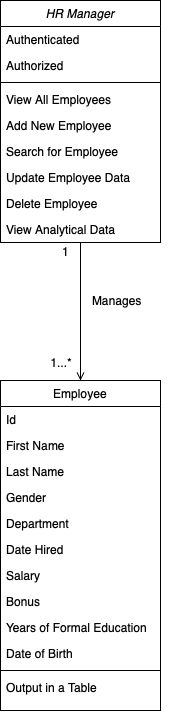

The diagram above was exported from draw.io. Its source (the exported page's mxGraphModel, read from the mxfile embedded in the PNG):
<mxGraphModel dx="788" dy="516" grid="1" gridSize="10" guides="1" tooltips="1" connect="1" arrows="1" fold="1" page="1" pageScale="1" pageWidth="827" pageHeight="1169" math="0" shadow="0">
  <root>
    <mxCell id="WIyWlLk6GJQsqaUBKTNV-0" />
    <mxCell id="WIyWlLk6GJQsqaUBKTNV-1" parent="WIyWlLk6GJQsqaUBKTNV-0" />
    <mxCell id="zkfFHV4jXpPFQw0GAbJ--26" value="" style="endArrow=open;shadow=0;strokeWidth=1;strokeColor=#000000;rounded=0;endFill=1;edgeStyle=elbowEdgeStyle;elbow=vertical;" parent="WIyWlLk6GJQsqaUBKTNV-1" source="zkfFHV4jXpPFQw0GAbJ--0" target="zkfFHV4jXpPFQw0GAbJ--17" edge="1">
      <mxGeometry x="0.5" y="41" relative="1" as="geometry">
        <mxPoint x="380" y="192" as="sourcePoint" />
        <mxPoint x="540" y="192" as="targetPoint" />
        <mxPoint x="-40" y="32" as="offset" />
      </mxGeometry>
    </mxCell>
    <mxCell id="zkfFHV4jXpPFQw0GAbJ--27" value="1" style="resizable=0;align=left;verticalAlign=bottom;labelBackgroundColor=none;fontSize=12;" parent="zkfFHV4jXpPFQw0GAbJ--26" connectable="0" vertex="1">
      <mxGeometry x="-1" relative="1" as="geometry">
        <mxPoint x="-20" y="18" as="offset" />
      </mxGeometry>
    </mxCell>
    <mxCell id="zkfFHV4jXpPFQw0GAbJ--28" value="1...*" style="resizable=0;align=right;verticalAlign=bottom;labelBackgroundColor=none;fontSize=12;" parent="zkfFHV4jXpPFQw0GAbJ--26" connectable="0" vertex="1">
      <mxGeometry x="1" relative="1" as="geometry">
        <mxPoint x="-7" y="-9.67" as="offset" />
      </mxGeometry>
    </mxCell>
    <mxCell id="zkfFHV4jXpPFQw0GAbJ--0" value="HR Manager" style="swimlane;fontStyle=2;align=center;verticalAlign=top;childLayout=stackLayout;horizontal=1;startSize=26;horizontalStack=0;resizeParent=1;resizeLast=0;collapsible=1;marginBottom=0;rounded=0;shadow=0;strokeWidth=1;" parent="WIyWlLk6GJQsqaUBKTNV-1" vertex="1">
      <mxGeometry x="370" y="70" width="160" height="242" as="geometry">
        <mxRectangle x="230" y="140" width="160" height="26" as="alternateBounds" />
      </mxGeometry>
    </mxCell>
    <mxCell id="zkfFHV4jXpPFQw0GAbJ--1" value="Authenticated" style="text;align=left;verticalAlign=top;spacingLeft=4;spacingRight=4;overflow=hidden;rotatable=0;points=[[0,0.5],[1,0.5]];portConstraint=eastwest;" parent="zkfFHV4jXpPFQw0GAbJ--0" vertex="1">
      <mxGeometry y="26" width="160" height="26" as="geometry" />
    </mxCell>
    <mxCell id="zkfFHV4jXpPFQw0GAbJ--2" value="Authorized" style="text;align=left;verticalAlign=top;spacingLeft=4;spacingRight=4;overflow=hidden;rotatable=0;points=[[0,0.5],[1,0.5]];portConstraint=eastwest;rounded=0;shadow=0;html=0;" parent="zkfFHV4jXpPFQw0GAbJ--0" vertex="1">
      <mxGeometry y="52" width="160" height="26" as="geometry" />
    </mxCell>
    <mxCell id="zkfFHV4jXpPFQw0GAbJ--4" value="" style="line;html=1;strokeWidth=1;align=left;verticalAlign=middle;spacingTop=-1;spacingLeft=3;spacingRight=3;rotatable=0;labelPosition=right;points=[];portConstraint=eastwest;" parent="zkfFHV4jXpPFQw0GAbJ--0" vertex="1">
      <mxGeometry y="78" width="160" height="8" as="geometry" />
    </mxCell>
    <mxCell id="zkfFHV4jXpPFQw0GAbJ--5" value="View All Employees" style="text;align=left;verticalAlign=top;spacingLeft=4;spacingRight=4;overflow=hidden;rotatable=0;points=[[0,0.5],[1,0.5]];portConstraint=eastwest;" parent="zkfFHV4jXpPFQw0GAbJ--0" vertex="1">
      <mxGeometry y="86" width="160" height="26" as="geometry" />
    </mxCell>
    <mxCell id="qp7Ts-NVJWxZlWdhNAxl-4" value="Add New Employee" style="text;align=left;verticalAlign=top;spacingLeft=4;spacingRight=4;overflow=hidden;rotatable=0;points=[[0,0.5],[1,0.5]];portConstraint=eastwest;" vertex="1" parent="zkfFHV4jXpPFQw0GAbJ--0">
      <mxGeometry y="112" width="160" height="26" as="geometry" />
    </mxCell>
    <mxCell id="qp7Ts-NVJWxZlWdhNAxl-6" value="Search for Employee" style="text;align=left;verticalAlign=top;spacingLeft=4;spacingRight=4;overflow=hidden;rotatable=0;points=[[0,0.5],[1,0.5]];portConstraint=eastwest;" vertex="1" parent="zkfFHV4jXpPFQw0GAbJ--0">
      <mxGeometry y="138" width="160" height="26" as="geometry" />
    </mxCell>
    <mxCell id="qp7Ts-NVJWxZlWdhNAxl-7" value="Update Employee Data" style="text;align=left;verticalAlign=top;spacingLeft=4;spacingRight=4;overflow=hidden;rotatable=0;points=[[0,0.5],[1,0.5]];portConstraint=eastwest;" vertex="1" parent="zkfFHV4jXpPFQw0GAbJ--0">
      <mxGeometry y="164" width="160" height="26" as="geometry" />
    </mxCell>
    <mxCell id="qp7Ts-NVJWxZlWdhNAxl-8" value="Delete Employee" style="text;align=left;verticalAlign=top;spacingLeft=4;spacingRight=4;overflow=hidden;rotatable=0;points=[[0,0.5],[1,0.5]];portConstraint=eastwest;" vertex="1" parent="zkfFHV4jXpPFQw0GAbJ--0">
      <mxGeometry y="190" width="160" height="26" as="geometry" />
    </mxCell>
    <mxCell id="qp7Ts-NVJWxZlWdhNAxl-9" value="View Analytical Data" style="text;align=left;verticalAlign=top;spacingLeft=4;spacingRight=4;overflow=hidden;rotatable=0;points=[[0,0.5],[1,0.5]];portConstraint=eastwest;" vertex="1" parent="zkfFHV4jXpPFQw0GAbJ--0">
      <mxGeometry y="216" width="160" height="26" as="geometry" />
    </mxCell>
    <mxCell id="qp7Ts-NVJWxZlWdhNAxl-3" value="Manages" style="text;html=1;strokeColor=none;fillColor=none;align=left;verticalAlign=middle;whiteSpace=wrap;rounded=0;" vertex="1" parent="WIyWlLk6GJQsqaUBKTNV-1">
      <mxGeometry x="460" y="360" width="80" height="20" as="geometry" />
    </mxCell>
    <mxCell id="zkfFHV4jXpPFQw0GAbJ--17" value="Employee" style="swimlane;fontStyle=0;align=center;verticalAlign=top;childLayout=stackLayout;horizontal=1;startSize=26;horizontalStack=0;resizeParent=1;resizeLast=0;collapsible=1;marginBottom=0;rounded=0;shadow=0;strokeWidth=1;" parent="WIyWlLk6GJQsqaUBKTNV-1" vertex="1">
      <mxGeometry x="370" y="450" width="160" height="330" as="geometry">
        <mxRectangle x="550" y="140" width="160" height="26" as="alternateBounds" />
      </mxGeometry>
    </mxCell>
    <mxCell id="zkfFHV4jXpPFQw0GAbJ--18" value="Id" style="text;align=left;verticalAlign=top;spacingLeft=4;spacingRight=4;overflow=hidden;rotatable=0;points=[[0,0.5],[1,0.5]];portConstraint=eastwest;" parent="zkfFHV4jXpPFQw0GAbJ--17" vertex="1">
      <mxGeometry y="26" width="160" height="26" as="geometry" />
    </mxCell>
    <mxCell id="qp7Ts-NVJWxZlWdhNAxl-1" value="First Name" style="text;align=left;verticalAlign=top;spacingLeft=4;spacingRight=4;overflow=hidden;rotatable=0;points=[[0,0.5],[1,0.5]];portConstraint=eastwest;rounded=0;shadow=0;html=0;" vertex="1" parent="zkfFHV4jXpPFQw0GAbJ--17">
      <mxGeometry y="52" width="160" height="26" as="geometry" />
    </mxCell>
    <mxCell id="zkfFHV4jXpPFQw0GAbJ--19" value="Last Name" style="text;align=left;verticalAlign=top;spacingLeft=4;spacingRight=4;overflow=hidden;rotatable=0;points=[[0,0.5],[1,0.5]];portConstraint=eastwest;rounded=0;shadow=0;html=0;" parent="zkfFHV4jXpPFQw0GAbJ--17" vertex="1">
      <mxGeometry y="78" width="160" height="26" as="geometry" />
    </mxCell>
    <mxCell id="zkfFHV4jXpPFQw0GAbJ--20" value="Gender" style="text;align=left;verticalAlign=top;spacingLeft=4;spacingRight=4;overflow=hidden;rotatable=0;points=[[0,0.5],[1,0.5]];portConstraint=eastwest;rounded=0;shadow=0;html=0;" parent="zkfFHV4jXpPFQw0GAbJ--17" vertex="1">
      <mxGeometry y="104" width="160" height="26" as="geometry" />
    </mxCell>
    <mxCell id="zkfFHV4jXpPFQw0GAbJ--21" value="Department" style="text;align=left;verticalAlign=top;spacingLeft=4;spacingRight=4;overflow=hidden;rotatable=0;points=[[0,0.5],[1,0.5]];portConstraint=eastwest;rounded=0;shadow=0;html=0;" parent="zkfFHV4jXpPFQw0GAbJ--17" vertex="1">
      <mxGeometry y="130" width="160" height="26" as="geometry" />
    </mxCell>
    <mxCell id="zkfFHV4jXpPFQw0GAbJ--22" value="Date Hired" style="text;align=left;verticalAlign=top;spacingLeft=4;spacingRight=4;overflow=hidden;rotatable=0;points=[[0,0.5],[1,0.5]];portConstraint=eastwest;rounded=0;shadow=0;html=0;" parent="zkfFHV4jXpPFQw0GAbJ--17" vertex="1">
      <mxGeometry y="156" width="160" height="26" as="geometry" />
    </mxCell>
    <mxCell id="zkfFHV4jXpPFQw0GAbJ--25" value="Salary" style="text;align=left;verticalAlign=top;spacingLeft=4;spacingRight=4;overflow=hidden;rotatable=0;points=[[0,0.5],[1,0.5]];portConstraint=eastwest;" parent="zkfFHV4jXpPFQw0GAbJ--17" vertex="1">
      <mxGeometry y="182" width="160" height="26" as="geometry" />
    </mxCell>
    <mxCell id="qp7Ts-NVJWxZlWdhNAxl-12" value="Bonus" style="text;align=left;verticalAlign=top;spacingLeft=4;spacingRight=4;overflow=hidden;rotatable=0;points=[[0,0.5],[1,0.5]];portConstraint=eastwest;" vertex="1" parent="zkfFHV4jXpPFQw0GAbJ--17">
      <mxGeometry y="208" width="160" height="26" as="geometry" />
    </mxCell>
    <mxCell id="qp7Ts-NVJWxZlWdhNAxl-13" value="Years of Formal Education" style="text;align=left;verticalAlign=top;spacingLeft=4;spacingRight=4;overflow=hidden;rotatable=0;points=[[0,0.5],[1,0.5]];portConstraint=eastwest;" vertex="1" parent="zkfFHV4jXpPFQw0GAbJ--17">
      <mxGeometry y="234" width="160" height="26" as="geometry" />
    </mxCell>
    <mxCell id="qp7Ts-NVJWxZlWdhNAxl-14" value="Date of Birth" style="text;align=left;verticalAlign=top;spacingLeft=4;spacingRight=4;overflow=hidden;rotatable=0;points=[[0,0.5],[1,0.5]];portConstraint=eastwest;" vertex="1" parent="zkfFHV4jXpPFQw0GAbJ--17">
      <mxGeometry y="260" width="160" height="26" as="geometry" />
    </mxCell>
    <mxCell id="zkfFHV4jXpPFQw0GAbJ--23" value="" style="line;html=1;strokeWidth=1;align=left;verticalAlign=middle;spacingTop=-1;spacingLeft=3;spacingRight=3;rotatable=0;labelPosition=right;points=[];portConstraint=eastwest;" parent="zkfFHV4jXpPFQw0GAbJ--17" vertex="1">
      <mxGeometry y="286" width="160" height="8" as="geometry" />
    </mxCell>
    <mxCell id="qp7Ts-NVJWxZlWdhNAxl-15" value="Output in a Table" style="text;align=left;verticalAlign=top;spacingLeft=4;spacingRight=4;overflow=hidden;rotatable=0;points=[[0,0.5],[1,0.5]];portConstraint=eastwest;" vertex="1" parent="zkfFHV4jXpPFQw0GAbJ--17">
      <mxGeometry y="294" width="160" height="26" as="geometry" />
    </mxCell>
  </root>
</mxGraphModel>